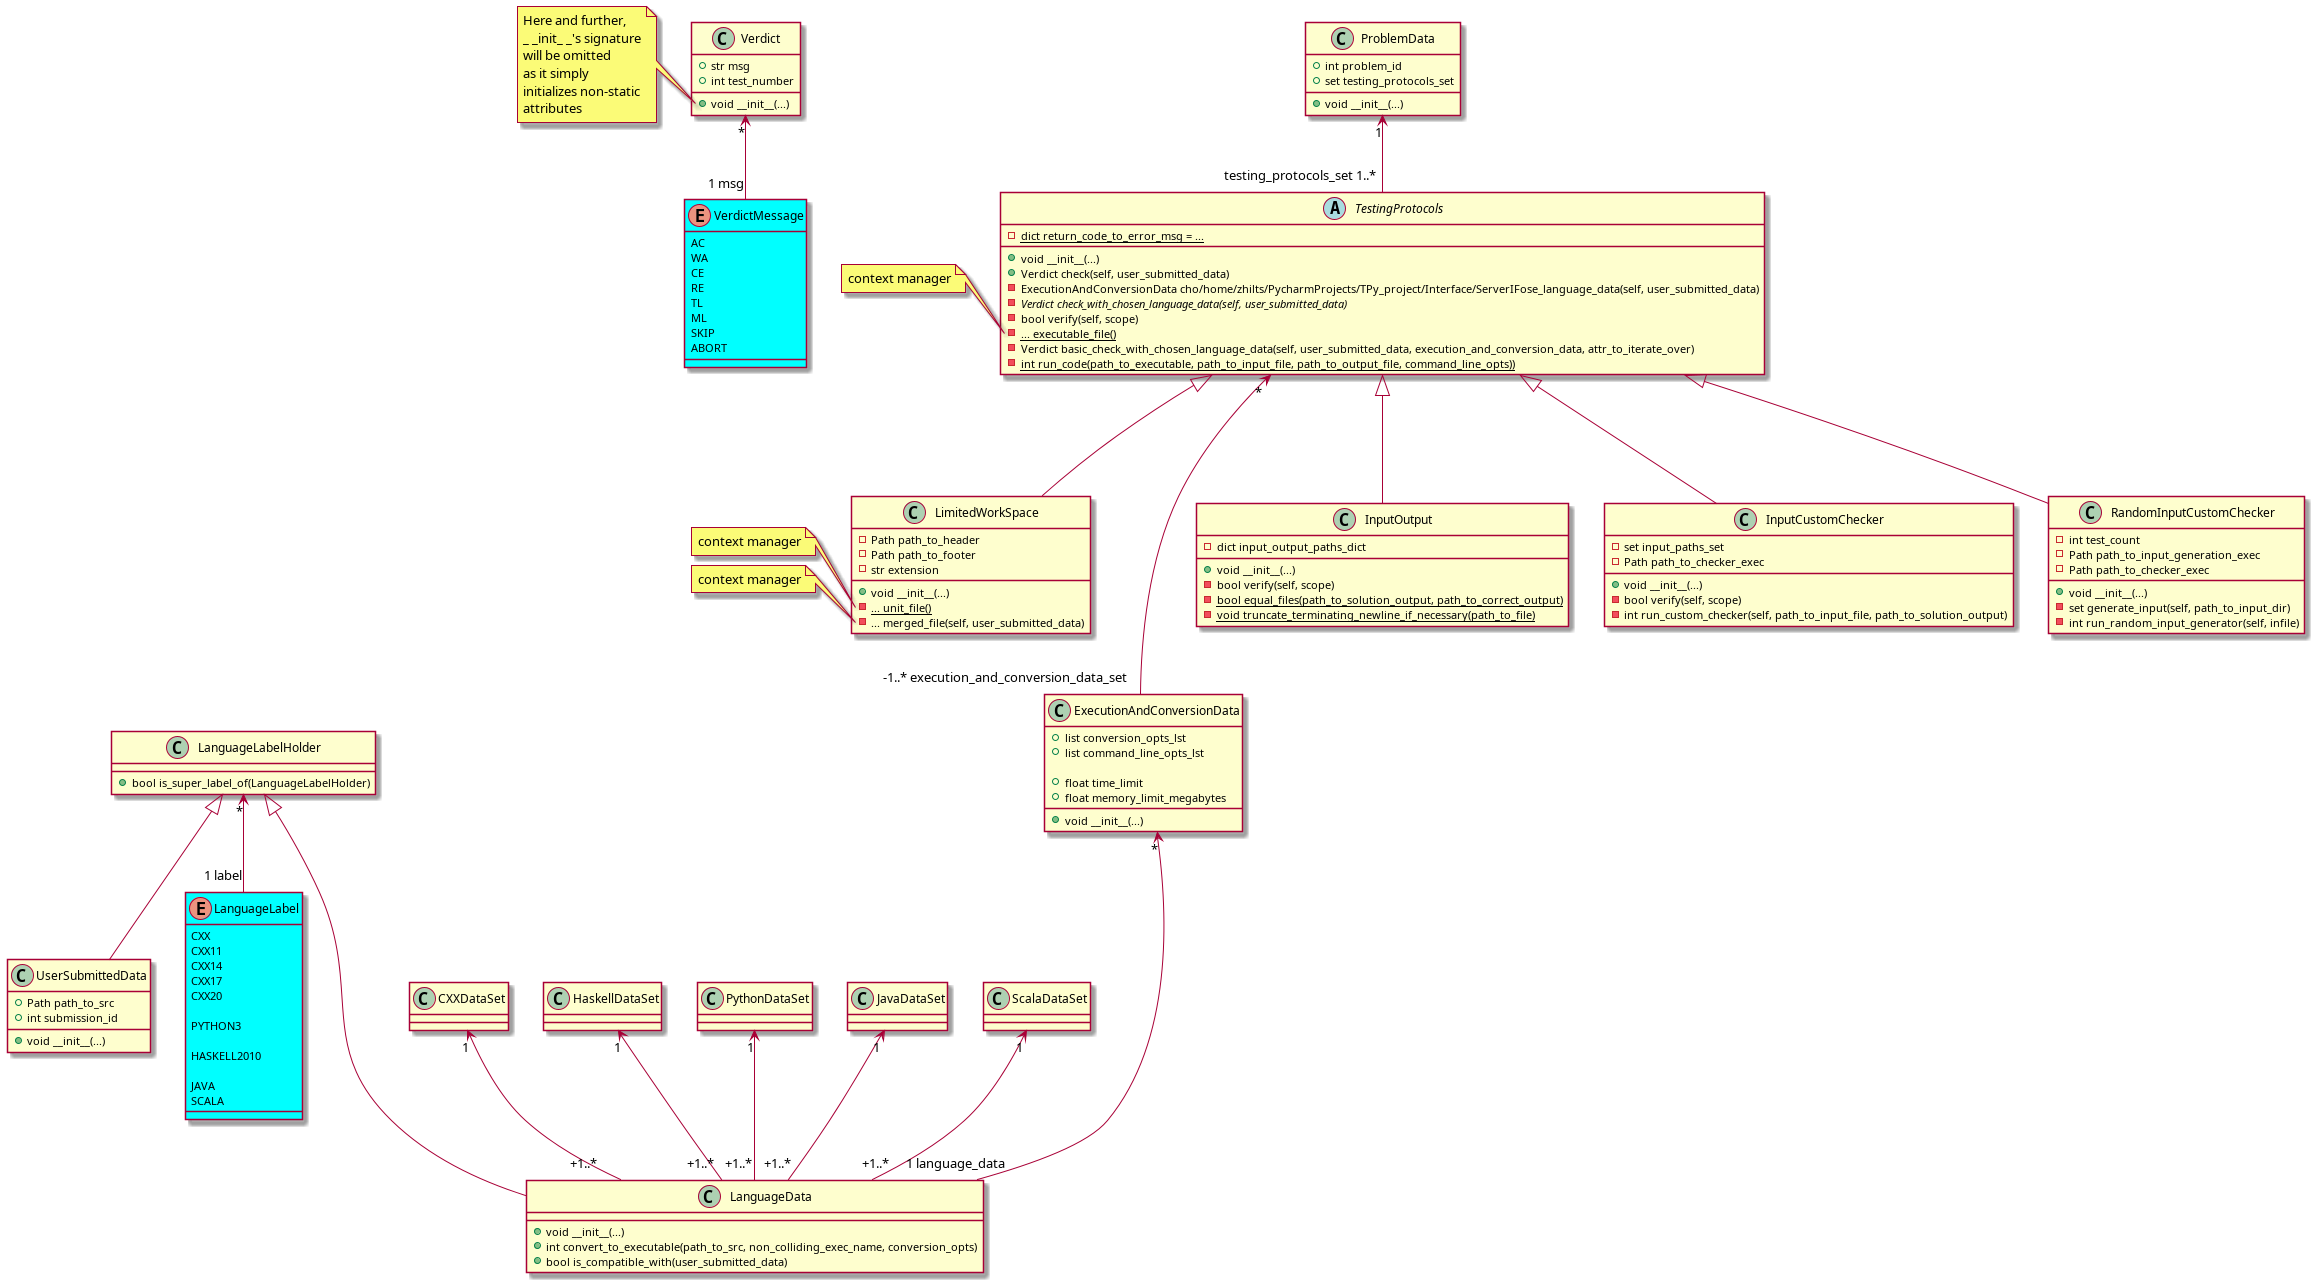

The diagram above was rendered by PlantUML. Its source (embedded in the PNG):
@startuml
'https://plantuml.com/class-diagram

skinparam enum {
    BackGroundColor Aqua
}

' ============================ AUX ============================

enum VerdictMessage {
    AC
    WA
    CE
    RE
    TL
    ML
    SKIP
    ABORT
}

class Verdict {
    +str msg
    +int test_number

    +void __init__(...)
}
note left of Verdict::__init__
Here and further,
_ _init_ _'s signature
will be omitted
as it simply
initializes non-static
attributes
end note

Verdict "*" <-- "1 msg" VerdictMessage

class UserSubmittedData {
    +Path path_to_src
    +int submission_id

    +void __init__(...)
}


enum LanguageLabel {
    CXX
    CXX11
    CXX14
    CXX17
    CXX20

    PYTHON3

    HASKELL2010

    JAVA
    SCALA
}

class LanguageLabelHolder {
    +bool is_super_label_of(LanguageLabelHolder)
}

LanguageLabelHolder "*" <-- "1 label" LanguageLabel
LanguageLabelHolder <|-- UserSubmittedData



class LanguageData {
    +void __init__(...)
    +int convert_to_executable(path_to_src, non_colliding_exec_name, conversion_opts)
    +bool is_compatible_with(user_submitted_data)
}
LanguageLabelHolder <|--- LanguageData

class CXXDataSet

CXXDataSet "1" <-- "+1..*" LanguageData

class HaskellDataSet

HaskellDataSet "1" <-- "+1..*" LanguageData

class PythonDataSet

PythonDataSet "1" <-- "+1..*" LanguageData

class JavaDataSet

JavaDataSet "1" <-- "+1..*" LanguageData

class ScalaDataSet

ScalaDataSet "1" <-- "+1..*" LanguageData


class ExecutionAndConversionData {
    +list conversion_opts_lst
    +list command_line_opts_lst

    +float time_limit
    +float memory_limit_megabytes

    +void __init__(...)
}

ExecutionAndConversionData "*" <--- "1 language_data" LanguageData
TestingProtocols "*" <---- "-1..* execution_and_conversion_data_set" ExecutionAndConversionData

' ========================== PROTOCOLS =========================

abstract class TestingProtocols {
    -{static} dict return_code_to_error_msg = ...

    +void __init__(...)
    +Verdict check(self, user_submitted_data)
    -ExecutionAndConversionData cho/home/zhilts/PycharmProjects/TPy_project/Interface/ServerIFose_language_data(self, user_submitted_data)
    -{abstract} Verdict check_with_chosen_language_data(self, user_submitted_data)
    -bool verify(self, scope)
    -{static} ... executable_file()
    -Verdict basic_check_with_chosen_language_data(self, user_submitted_data, execution_and_conversion_data, attr_to_iterate_over)
    -{static} int run_code(path_to_executable, path_to_input_file, path_to_output_file, command_line_opts))
}

note left of TestingProtocols::executable_file
context manager
end note

class InputOutput {
    -dict input_output_paths_dict

    +void __init__(...)
    -bool verify(self, scope)
    -{static} bool equal_files(path_to_solution_output, path_to_correct_output)
    -{static} void truncate_terminating_newline_if_necessary(path_to_file)
}

class InputCustomChecker {
    -set input_paths_set
    -Path path_to_checker_exec

    +void __init__(...)
    -bool verify(self, scope)
    -int run_custom_checker(self, path_to_input_file, path_to_solution_output)
}

class RandomInputCustomChecker {
    -int test_count
    -Path path_to_input_generation_exec
    -Path path_to_checker_exec


    +void __init__(...)
    -set generate_input(self, path_to_input_dir)
    -int run_random_input_generator(self, infile)
}

class LimitedWorkSpace {
    -Path path_to_header
    -Path path_to_footer
    -str extension

    +void __init__(...)
    -{static} ... unit_file()
    -... merged_file(self, user_submitted_data)
}
note left of LimitedWorkSpace::unit_file
context manager
end note
note left of LimitedWorkSpace::merged_file
context manager
end note

TestingProtocols <|--- InputCustomChecker
TestingProtocols <|--- RandomInputCustomChecker
TestingProtocols <|--- LimitedWorkSpace
TestingProtocols <|--- InputOutput


' ============================ HELPER ============================

class ProblemData {
    +int problem_id
    +set testing_protocols_set

    +void __init__(...)
}

ProblemData "1" <-- "testing_protocols_set 1..*" TestingProtocols

@enduml